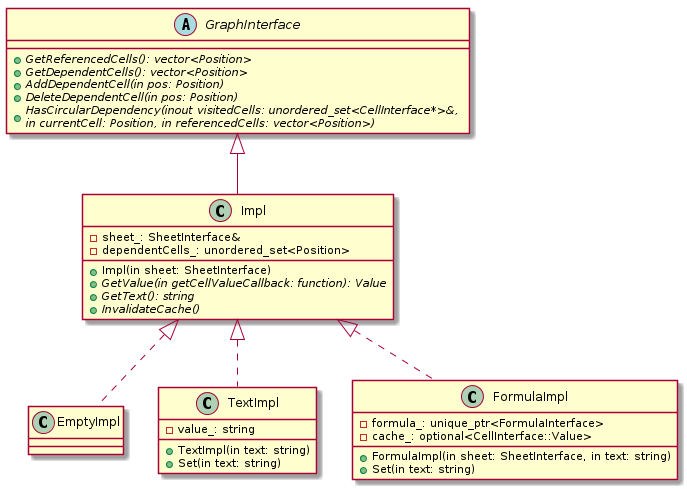

The diagram above was rendered by PlantUML. Its source (embedded in the PNG):
@startuml

abstract class GraphInterface {
    +{abstract} GetReferencedCells(): vector<Position>
    +{abstract} GetDependentCells(): vector<Position>
    +{abstract} AddDependentCell(in pos: Position)
    +{abstract} DeleteDependentCell(in pos: Position)
    +{abstract} HasCircularDependency(inout visitedCells: unordered_set<CellInterface*>&, \nin currentCell: Position, in referencedCells: vector<Position>)
}

abstract class Impl {
    +Impl(in sheet: SheetInterface)
    +{abstract} GetValue(in getCellValueCallback: function): Value
    +{abstract} GetText(): string
    +{abstract} InvalidateCache()

    -sheet_: SheetInterface&
    -dependentCells_: unordered_set<Position>
}

class Impl extends GraphInterface

class EmptyImpl {
}

class TextImpl {
    +TextImpl(in text: string)
    +Set(in text: string)
    -value_: string
}

class FormulaImpl {
    +FormulaImpl(in sheet: SheetInterface, in text: string)
    +Set(in text: string)

    -formula_: unique_ptr<FormulaInterface>
    -cache_: optional<CellInterface::Value>
}

class EmptyImpl implements Impl
class TextImpl implements Impl
class FormulaImpl implements Impl

@enduml